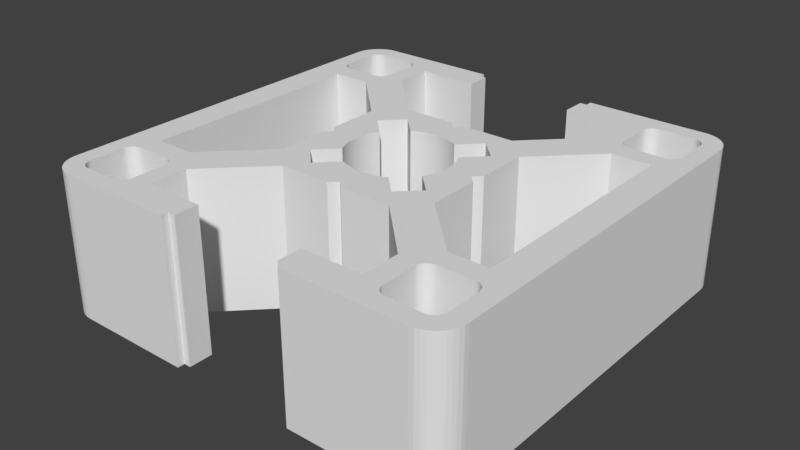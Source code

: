 # Source: Strebenprofil_30x30_2N.blend  (saved by Blender 2.79.0; exported with 4.5.12 LTS)
import bpy
from mathutils import Matrix  # noqa: F401  (used for matrix-valued properties, if any)

bpy.ops.wm.read_factory_settings(use_empty=True)
scene = bpy.context.scene
scene.name = 'Scene'

# ---- collections
col_collection_1 = bpy.data.collections.new('Collection 1'); scene.collection.children.link(col_collection_1)

# ---- world
world_world = bpy.data.worlds.new('World'); scene.world = world_world
world_world.color = (0.05088, 0.05088, 0.05088)
world_world.use_sun_shadow = False
world_world.sun_shadow_jitter_overblur = 0.0
world_world.cycles.sampling_method = 'MANUAL'

# ---- meshes
me_cube_043 = bpy.data.meshes.new('Cube.043')
me_cube_043.from_pydata([(1.3, -1.5, -0.5), (1.3, -1.5, 0.5), (0.45, -1.5, 0.5), (0.45, -1.5, -0.5), (1.29, -1.37, -0.5), (1.303, -1.369, -0.5), (1.315, -1.366, -0.5), (1.326, -1.361, -0.5), (1.337, -1.355, -0.5), (1.347, -1.347, -0.5), (1.355, -1.337, -0.5), (1.361, -1.326, -0.5), (1.366, -1.315, -0.5), (1.369, -1.303, -0.5), (1.498, -1.331, -0.5), (1.49, -1.362, -0.5), (1.478, -1.391, -0.5), (1.462, -1.418, -0.5), (1.441, -1.441, -0.5), (1.418, -1.462, -0.5), (1.391, -1.478, -0.5), (1.362, -1.49, -0.5), (1.331, -1.498, -0.5), (0.45, -1.45, -0.5), (0.4, -1.45, -0.5), (0.4, -1.29, -0.5), (0.97, -1.29, -0.5), (0.971, -1.303, -0.5), (0.9739, -1.315, -0.5), (0.9787, -1.326, -0.5), (0.9853, -1.337, -0.5), (0.9934, -1.347, -0.5), (1.003, -1.355, -0.5), (1.014, -1.361, -0.5), (1.025, -1.366, -0.5), (1.037, -1.369, -0.5), (1.05, -1.37, -0.5), (1.331, -1.498, 0.5), (1.05, -1.37, 0.5), (1.037, -1.369, 0.5), (1.025, -1.366, 0.5), (1.014, -1.361, 0.5), (1.003, -1.355, 0.5), (0.9934, -1.347, 0.5), (0.9853, -1.337, 0.5), (0.9787, -1.326, 0.5), (0.9739, -1.315, 0.5), (0.971, -1.303, 0.5), (0.97, -1.29, 0.5), (0.97, -1.05, 0.5), (0.971, -1.037, 0.5), (0.9739, -1.025, 0.5), (0.9787, -1.014, 0.5), (1.014, -0.825, 0.5), (1.006, -0.825, 0.5), (0.6, -0.4192, 0.5), (0.6, -0.05355, 0.5), (0.5464, 1.545e-08, 0.5), (0.6, 0.05355, 0.5), (0.6, 0.4192, 0.5), (1.006, 0.825, 0.5), (1.28, 0.825, 0.5), (1.28, 0.6022, 0.5), (1.355, 1.003, 0.5), (1.347, 0.9934, 0.5), (1.337, 0.9853, 0.5), (1.326, 0.9787, 0.5), (1.315, 0.9739, 0.5), (1.303, 0.971, 0.5), (1.29, 0.97, 0.5), (1.05, 0.97, 0.5), (0.4192, 0.6, 0.5), (0.05355, 0.6, 0.5), (-0.1753, 0.3201, 0.5), (-0.1554, 0.3303, 0.5), (-0.1344, 0.3394, 0.5), (-0.1128, 0.3471, 0.5), (-0.09077, 0.3535, 0.5), (-0.06839, 0.3585, 0.5), (-0.04575, 0.3621, 0.5), (-0.02292, 0.3643, 0.5), (0.0, 0.365, 0.5), (0.02292, 0.3643, 0.5), (0.04575, 0.3621, 0.5), (0.06839, 0.3585, 0.5), (0.09077, 0.3535, 0.5), (0.1128, 0.3471, 0.5), (0.1344, 0.3394, 0.5), (0.1554, 0.3303, 0.5), (0.1758, 0.3199, 0.5), (0.1775, 0.3189, 0.5), (0.3182, 0.4596, 0.5), (0.4596, 0.3182, 0.5), (0.3189, 0.1775, 0.5), (0.3199, 0.1758, 0.5), (0.3303, 0.1554, 0.5), (0.3394, 0.1344, 0.5), (0.3471, 0.1128, 0.5), (0.3535, 0.09077, 0.5), (0.3585, 0.06839, 0.5), (0.3621, 0.04575, 0.5), (0.3643, 0.02292, 0.5), (0.365, -1.465e-07, 0.5), (0.3643, -0.02292, 0.5), (0.3621, -0.04575, 0.5), (0.3585, -0.06839, 0.5), (0.3535, -0.09077, 0.5), (0.3471, -0.1128, 0.5), (0.3394, -0.1344, 0.5), (0.3303, -0.1554, 0.5), (0.3199, -0.1758, 0.5), (0.3189, -0.1775, 0.5), (0.4596, -0.3182, 0.5), (0.3182, -0.4596, 0.5), (0.4192, -0.6, 0.5), (0.825, -1.006, 0.5), (0.825, -1.28, 0.5), (0.4, -1.28, 0.5), (0.4, -1.45, 0.5), (0.45, -1.45, 0.5), (1.29, -1.37, 0.5), (1.303, -1.369, 0.5), (1.315, -1.366, 0.5), (1.326, -1.361, 0.5), (1.337, -1.355, 0.5), (1.347, -1.347, 0.5), (1.355, -1.337, 0.5), (1.361, -1.326, 0.5), (1.366, -1.315, 0.5), (1.369, -1.303, 0.5), (1.37, -1.29, -0.5), (1.37, -1.05, -0.5), (1.369, -1.037, -0.5), (1.366, -1.025, -0.5), (1.361, -1.014, -0.5), (1.355, -1.003, -0.5), (1.347, -0.9934, -0.5), (1.337, -0.9853, -0.5), (1.326, -0.9787, -0.5), (1.315, -0.9739, -0.5), (1.303, -0.971, -0.5), (1.29, -0.97, -0.5), (0.4192, -0.6, -0.5), (0.05355, -0.6, -0.5), (-3.091e-08, -0.5464, -0.5), (-0.05355, -0.6, -0.5), (-0.4192, -0.6, -0.5), (-0.825, -1.006, -0.5), (-0.825, -1.28, -0.5), (-0.97, -1.29, -0.5), (-0.97, -1.05, -0.5), (-0.971, -1.037, -0.5), (-0.9739, -1.025, -0.5), (-0.9787, -1.014, -0.5), (-0.9853, -1.003, -0.5), (-0.9934, -0.9934, -0.5), (-1.003, -0.9853, -0.5), (-0.3496, -0.4282, -0.5), (-0.3182, -0.4596, -0.5), (-0.1775, -0.3189, -0.5), (-0.1758, -0.3199, -0.5), (-0.1554, -0.3303, -0.5), (-0.1344, -0.3394, -0.5), (-0.1128, -0.3471, -0.5), (-0.09077, -0.3535, -0.5), (-0.06839, -0.3585, -0.5), (-0.04575, -0.3621, -0.5), (-0.02292, -0.3643, -0.5), (-3.8e-07, -0.365, -0.5), (0.02292, -0.3643, -0.5), (0.04575, -0.3621, -0.5), (0.06839, -0.3585, -0.5), (0.09077, -0.3535, -0.5), (0.1128, -0.3471, -0.5), (0.1344, -0.3394, -0.5), (0.1554, -0.3303, -0.5), (0.1758, -0.3199, -0.5), (0.1775, -0.3189, -0.5), (0.3182, -0.4596, -0.5), (0.4596, -0.3182, -0.5), (0.3189, -0.1775, -0.5), (0.3199, -0.1758, -0.5), (0.3303, -0.1554, -0.5), (0.3394, -0.1344, -0.5), (0.3471, -0.1128, -0.5), (0.3535, -0.09077, -0.5), (0.3585, -0.06839, -0.5), (0.3621, -0.04575, -0.5), (0.3643, -0.02292, -0.5), (0.365, -1.465e-07, -0.5), (0.3643, 0.02292, -0.5), (0.3621, 0.04575, -0.5), (0.3585, 0.06839, -0.5), (0.3535, 0.09077, -0.5), (0.3471, 0.1128, -0.5), (0.3394, 0.1344, -0.5), (0.3315, 0.1526, -0.5), (0.6, 0.3816, -0.5), (0.6, 0.05355, -0.5), (0.5464, 1.545e-08, -0.5), (0.6, -0.05355, -0.5), (0.6, -0.4192, -0.5), (1.006, -0.825, -0.5), (1.28, -0.825, -0.5), (1.28, 0.825, -0.5), (1.12, 0.825, -0.5), (1.29, 0.97, -0.5), (1.303, 0.971, -0.5), (1.315, 0.9739, -0.5), (1.326, 0.9787, -0.5), (1.337, 0.9853, -0.5), (1.347, 0.9934, -0.5), (1.355, 1.003, -0.5), (1.361, 1.014, -0.5), (1.366, 1.025, -0.5), (1.369, 1.037, -0.5), (1.37, 1.05, -0.5), (1.37, 1.29, -0.5), (1.5, 1.3, -0.5), (1.5, -1.3, -0.5), (1.49, -1.362, 0.5), (1.498, -1.331, 0.5), (1.478, -1.391, 0.5), (1.462, -1.418, 0.5), (1.441, -1.441, 0.5), (1.418, -1.462, 0.5), (1.391, -1.478, 0.5), (1.362, -1.49, 0.5), (0.4, -1.28, -0.5), (0.825, -1.28, -0.5), (0.825, -1.006, -0.5), (1.05, -0.97, -0.5), (1.037, -0.971, -0.5), (1.025, -0.9739, -0.5), (1.014, -0.9787, -0.5), (1.003, -0.9853, -0.5), (0.9934, -0.9934, -0.5), (0.9853, -1.003, -0.5), (0.9787, -1.014, -0.5), (0.9739, -1.025, -0.5), (0.971, -1.037, -0.5), (0.97, -1.05, -0.5), (1.5, -1.3, 0.5), (1.5, 1.3, 0.5), (1.498, 1.331, 0.5), (1.49, 1.362, 0.5), (1.478, 1.391, 0.5), (1.462, 1.418, 0.5), (1.441, 1.441, 0.5), (1.418, 1.462, 0.5), (1.391, 1.478, 0.5), (1.362, 1.49, 0.5), (1.331, 1.498, 0.5), (1.315, 1.366, 0.5), (1.326, 1.361, 0.5), (1.337, 1.355, 0.5), (1.347, 1.347, 0.5), (1.355, 1.337, 0.5), (1.361, 1.326, 0.5), (1.366, 1.315, 0.5), (1.369, 1.303, 0.5), (1.37, 1.29, 0.5), (1.37, 1.05, 0.5), (1.369, 1.037, 0.5), (1.366, 1.025, 0.5), (1.361, 1.014, 0.5), (1.28, -0.825, 0.5), (0.9853, -1.003, 0.5), (0.9934, -0.9934, 0.5), (1.003, -0.9853, 0.5), (1.014, -0.9787, 0.5), (1.025, -0.9739, 0.5), (1.037, -0.971, 0.5), (1.05, -0.97, 0.5), (1.29, -0.97, 0.5), (1.303, -0.971, 0.5), (1.315, -0.9739, 0.5), (1.326, -0.9787, 0.5), (1.337, -0.9853, 0.5), (1.347, -0.9934, 0.5), (1.355, -1.003, 0.5), (1.361, -1.014, 0.5), (1.366, -1.025, 0.5), (1.369, -1.037, 0.5), (1.37, -1.05, 0.5), (1.37, -1.29, 0.5), (0.6, 0.4192, -0.5), (1.006, 0.825, -0.5), (1.05, 0.97, -0.5), (1.037, 0.971, 0.5), (1.025, 0.9739, 0.5), (1.014, 0.9787, 0.5), (1.003, 0.9853, 0.5), (0.9934, 0.9934, 0.5), (0.9853, 1.003, 0.5), (0.9787, 1.014, 0.5), (0.9739, 1.025, 0.5), (0.971, 1.037, 0.5), (0.97, 1.05, 0.5), (0.97, 1.29, 0.5), (0.971, 1.303, 0.5), (0.9739, 1.315, 0.5), (0.9787, 1.326, 0.5), (0.9853, 1.337, 0.5), (0.9934, 1.347, 0.5), (1.003, 1.355, 0.5), (1.014, 1.361, 0.5), (1.025, 1.366, 0.5), (1.037, 1.369, 0.5), (1.05, 1.37, 0.5), (1.29, 1.37, 0.5), (1.303, 1.369, 0.5), (1.3, 1.5, 0.5), (0.45, 1.5, 0.5), (0.45, 1.45, 0.5), (0.4, 1.45, 0.5), (0.4, 1.28, 0.5), (0.825, 1.28, 0.5), (0.825, 1.006, 0.5), (0.4192, 0.6, -0.5), (0.05355, 0.6, -0.5), (0.0, 0.5464, 0.5), (-0.05355, 0.6, 0.5), (-0.4192, 0.6, 0.5), (-0.825, 1.006, 0.5), (-0.825, 1.157, 0.5), (-0.97, 1.262, 0.5), (-0.97, 1.05, 0.5), (-0.971, 1.037, 0.5), (-0.9739, 1.025, 0.5), (-0.9787, 1.014, 0.5), (-0.9853, 1.003, 0.5), (-0.9934, 0.9934, 0.5), (-1.003, 0.9853, 0.5), (-1.014, 0.9787, 0.5), (-1.025, 0.9739, 0.5), (-1.037, 0.971, 0.5), (-1.05, 0.97, 0.5), (-1.29, 0.97, 0.5), (-1.303, 0.971, 0.5), (-1.315, 0.9739, 0.5), (-1.326, 0.9787, 0.5), (-1.337, 0.9853, 0.5), (-1.347, 0.9934, 0.5), (-1.355, 1.003, 0.5), (-1.361, 1.014, 0.5), (-1.366, 1.025, 0.5), (-1.369, 1.037, 0.5), (-1.37, 1.05, 0.5), (-1.37, 1.29, 0.5), (-1.369, 1.303, 0.5), (-1.366, 1.315, 0.5), (-1.361, 1.326, 0.5), (-1.355, 1.337, 0.5), (-1.347, 1.347, 0.5), (-1.337, 1.355, 0.5), (-1.326, 1.361, 0.5), (-1.315, 1.366, 0.5), (-1.303, 1.369, 0.5), (-1.29, 1.37, 0.5), (-1.12, 1.37, 0.5), (-1.3, 1.5, 0.5), (-1.331, 1.498, 0.5), (-1.362, 1.49, 0.5), (-1.391, 1.478, 0.5), (-1.418, 1.462, 0.5), (-1.441, 1.441, 0.5), (-1.462, 1.418, 0.5), (-1.478, 1.391, 0.5), (-1.49, 1.362, 0.5), (-1.498, 1.331, 0.5), (-1.5, 1.3, 0.5), (-1.5, -1.3, 0.5), (-1.37, -1.141, 0.5), (-1.37, -1.05, 0.5), (-1.369, -1.037, 0.5), (-1.366, -1.025, 0.5), (-1.361, -1.014, 0.5), (-1.355, -1.003, 0.5), (-1.347, -0.9934, 0.5), (-1.337, -0.9853, 0.5), (-1.326, -0.9787, 0.5), (-1.315, -0.9739, 0.5), (-1.303, -0.971, 0.5), (-1.29, -0.97, 0.5), (-1.23, -0.97, 0.5), (-1.112, -0.825, 0.5), (-1.28, -0.825, 0.5), (-1.28, 0.825, 0.5), (-1.006, 0.825, 0.5), (-0.6, 0.4192, 0.5), (-0.6, 0.05355, 0.5), (-0.5464, 1.545e-08, 0.5), (-0.6, -0.05355, 0.5), (-0.6, -0.1993, 0.5), (-0.3484, 0.1084, 0.5), (-0.3471, 0.1128, 0.5), (-0.3394, 0.1344, 0.5), (-0.3303, 0.1554, 0.5), (-0.3199, 0.1758, 0.5), (-0.3189, 0.1775, 0.5), (-0.4596, 0.3182, 0.5), (-0.3182, 0.4596, 0.5), (-0.1775, 0.3189, 0.5), (-0.1758, 0.3199, 0.5), (-0.1554, 0.3303, -0.5), (-0.1344, 0.3394, -0.5), (-0.1128, 0.3471, -0.5), (-0.09077, 0.3535, -0.5), (-0.06839, 0.3585, -0.5), (-0.04575, 0.3621, -0.5), (-0.02292, 0.3643, -0.5), (0.0, 0.365, -0.5), (0.02292, 0.3643, -0.5), (0.04575, 0.3621, -0.5), (0.06839, 0.3585, -0.5), (0.09077, 0.3535, -0.5), (0.1128, 0.3471, -0.5), (0.1344, 0.3394, -0.5), (0.1554, 0.3303, -0.5), (0.1758, 0.3199, -0.5), (0.1775, 0.3189, -0.5), (0.3182, 0.4596, -0.5), (0.4596, 0.3182, -0.5), (0.3189, 0.1775, -0.5), (0.3199, 0.1758, -0.5), (0.3303, 0.1554, -0.5), (0.1775, -0.3189, 0.5), (0.1758, -0.3199, 0.5), (0.1554, -0.3303, 0.5), (0.1344, -0.3394, 0.5), (0.1128, -0.3471, 0.5), (0.09077, -0.3535, 0.5), (0.06839, -0.3585, 0.5), (0.04575, -0.3621, 0.5), (0.02292, -0.3643, 0.5), (-3.8e-07, -0.365, 0.5), (-0.02292, -0.3643, 0.5), (-0.04575, -0.3621, 0.5), (-0.06839, -0.3585, 0.5), (-0.09077, -0.3535, 0.5), (-0.1128, -0.3471, 0.5), (-0.1344, -0.3394, 0.5), (-0.1554, -0.3303, 0.5), (-0.1758, -0.3199, 0.5), (-0.1775, -0.3189, 0.5), (-0.3182, -0.4596, 0.5), (-0.4596, -0.3182, 0.5), (-0.3189, -0.1775, 0.5), (-0.3199, -0.1758, 0.5), (-0.3303, -0.1554, 0.5), (-0.3394, -0.1344, 0.5), (-0.3471, -0.1128, 0.5), (-0.3535, -0.09077, 0.5), (-0.3585, -0.06839, 0.5), (-0.3621, -0.04575, 0.5), (-0.3643, -0.02292, 0.5), (-0.365, 5.265e-07, 0.5), (-0.3643, 0.02292, 0.5), (-0.3621, 0.04575, 0.5), (-0.3585, 0.06839, 0.5), (-0.3535, 0.09077, 0.5), (-0.6, -0.4192, 0.5), (-1.006, -0.825, 0.5), (-1.05, -0.97, 0.5), (-1.037, -0.971, 0.5), (-1.025, -0.9739, 0.5), (-1.014, -0.9787, 0.5), (-1.003, -0.9853, 0.5), (-0.9934, -0.9934, 0.5), (-0.9853, -1.003, 0.5), (-0.9787, -1.014, 0.5), (-0.9739, -1.025, 0.5), (-0.971, -1.037, 0.5), (-0.97, -1.05, 0.5), (-0.97, -1.29, 0.5), (-0.825, -1.28, 0.5), (-0.825, -1.006, 0.5), (-0.4192, -0.6, 0.5), (-0.05355, -0.6, 0.5), (-3.091e-08, -0.5464, 0.5), (0.05355, -0.6, 0.5), (-0.4, -1.28, -0.5), (-0.4, -1.29, -0.5), (-1.014, -0.9787, -0.5), (-1.025, -0.9739, -0.5), (-1.037, -0.971, -0.5), (-1.05, -0.97, -0.5), (-1.29, -0.97, -0.5), (-1.28, -0.825, -0.5), (-1.006, -0.825, -0.5), (-0.6, -0.4192, -0.5), (-0.6, -0.05355, -0.5), (-0.5464, 1.545e-08, -0.5), (-0.6, 0.05355, -0.5), (-0.6, 0.4192, -0.5), (-0.3303, 0.1554, -0.5), (-0.3394, 0.1344, -0.5), (-0.3471, 0.1128, -0.5), (-0.3535, 0.09077, -0.5), (-0.3585, 0.06839, -0.5), (-0.3621, 0.04575, -0.5), (-0.3643, 0.02292, -0.5), (-0.365, 5.265e-07, -0.5), (-0.3643, -0.02292, -0.5), (-0.3621, -0.04575, -0.5), (-0.3585, -0.06839, -0.5), (-0.3535, -0.09077, -0.5), (-0.3471, -0.1128, -0.5), (-0.3394, -0.1344, -0.5), (-0.3303, -0.1554, -0.5), (-0.3199, -0.1758, -0.5), (-0.3189, -0.1775, -0.5), (-0.4596, -0.3182, -0.5), (-0.1758, 0.3199, -0.5), (-0.1775, 0.3189, -0.5), (-0.3182, 0.4596, -0.5), (-0.4596, 0.3182, -0.5), (-0.3189, 0.1775, -0.5), (-0.3199, 0.1758, -0.5), (-1.006, 0.825, -0.5), (-1.28, 0.825, -0.5), (-1.303, -0.971, -0.5), (-1.315, -0.9739, -0.5), (-1.326, -0.9787, -0.5), (-1.337, -0.9853, -0.5), (-1.347, -0.9934, -0.5), (-1.355, -1.003, -0.5), (-1.361, -1.014, -0.5), (-1.366, -1.025, -0.5), (-1.369, -1.037, -0.5), (-1.37, -1.05, -0.5), (-1.37, -1.29, -0.5), (-1.5, -1.3, -0.5), (-1.5, 1.3, -0.5), (-1.37, 1.235, -0.5), (-1.37, 1.05, -0.5), (-1.369, 1.037, -0.5), (-1.366, 1.025, -0.5), (-1.361, 1.014, -0.5), (-1.355, 1.003, -0.5), (-1.347, 0.9934, -0.5), (-1.337, 0.9853, -0.5), (-1.326, 0.9787, -0.5), (-1.315, 0.9739, -0.5), (-1.303, 0.971, -0.5), (-1.29, 0.97, -0.5), (-1.05, 0.97, -0.5), (-1.037, 0.971, -0.5), (-1.025, 0.9739, -0.5), (-1.014, 0.9787, -0.5), (-1.003, 0.9853, -0.5), (-0.9934, 0.9934, -0.5), (-0.9853, 1.003, -0.5), (-0.9787, 1.014, -0.5), (-0.9739, 1.025, -0.5), (-0.9717, 1.035, -0.5), (-0.7347, 0.9155, -0.5), (-0.4192, 0.6, -0.5), (-0.1066, 0.6, -0.5), (0.0, 0.5464, -0.5), (0.825, 1.006, -0.5), (0.97, 1.05, -0.5), (0.971, 1.037, -0.5), (0.9739, 1.025, -0.5), (0.9787, 1.014, -0.5), (0.9853, 1.003, -0.5), (0.9934, 0.9934, -0.5), (1.003, 0.9853, -0.5), (1.014, 0.9787, -0.5), (1.025, 0.9739, -0.5), (1.037, 0.971, -0.5), (0.825, 1.28, -0.5), (0.4, 1.28, -0.5), (0.4, 1.45, -0.5), (0.45, 1.45, -0.5), (0.45, 1.5, -0.5), (1.3, 1.5, -0.5), (1.331, 1.498, -0.5), (1.362, 1.49, -0.5), (1.391, 1.478, -0.5), (1.418, 1.462, -0.5), (1.441, 1.441, -0.5), (1.462, 1.418, -0.5), (1.478, 1.391, -0.5), (1.49, 1.362, -0.5), (1.498, 1.331, -0.5), (1.369, 1.303, -0.5), (1.366, 1.315, -0.5), (1.361, 1.326, -0.5), (1.355, 1.337, -0.5), (1.347, 1.347, -0.5), (1.337, 1.355, -0.5), (1.326, 1.361, -0.5), (1.315, 1.366, -0.5), (1.303, 1.369, -0.5), (1.29, 1.37, -0.5), (1.05, 1.37, -0.5), (1.037, 1.369, -0.5), (1.025, 1.366, -0.5), (1.014, 1.361, -0.5), (1.003, 1.355, -0.5), (0.9934, 1.347, -0.5), (0.9853, 1.337, -0.5), (0.9787, 1.326, -0.5), (0.9739, 1.315, -0.5), (0.971, 1.303, -0.5), (0.97, 1.29, -0.5), (-0.05355, 0.6, -0.5), (-0.825, 1.006, -0.5), (-0.825, 1.28, 0.5), (-0.825, 1.157, -0.5), (-0.825, 1.28, -0.5), (-0.45, 1.5, 0.5), (-1.05, 1.37, 0.5), (-1.037, 1.369, 0.5), (-1.025, 1.366, 0.5), (-1.014, 1.361, 0.5), (-1.003, 1.355, 0.5), (-0.9934, 1.347, 0.5), (-0.9853, 1.337, 0.5), (-0.9787, 1.326, 0.5), (-0.9739, 1.315, 0.5), (-0.971, 1.303, 0.5), (-0.97, 1.29, 0.5), (-0.4, 1.28, 0.5), (-0.4, 1.45, 0.5), (-0.45, 1.45, 0.5), (-0.97, 1.29, -0.5), (-0.97, 1.262, -0.5), (-0.97, 1.05, -0.5), (-0.971, 1.037, -0.5), (-1.37, 1.29, -0.5), (-1.369, 1.303, -0.5), (-1.366, 1.315, -0.5), (-1.361, 1.326, -0.5), (-1.355, 1.337, -0.5), (-1.347, 1.347, -0.5), (-1.337, 1.355, -0.5), (-1.326, 1.361, -0.5), (-1.315, 1.366, -0.5), (-1.303, 1.369, -0.5), (-1.29, 1.37, -0.5), (-1.12, 1.37, -0.5), (-1.05, 1.37, -0.5), (-1.3, 1.5, -0.5), (-1.331, 1.498, -0.5), (-1.362, 1.49, -0.5), (-1.391, 1.478, -0.5), (-1.418, 1.462, -0.5), (-1.441, 1.441, -0.5), (-1.462, 1.418, -0.5), (-1.478, 1.391, -0.5), (-1.49, 1.362, -0.5), (-1.498, 1.331, -0.5), (-0.4, -1.45, 0.5), (-0.4, -1.28, 0.5), (-0.971, -1.303, 0.5), (-0.9739, -1.315, 0.5), (-0.9787, -1.326, 0.5), (-0.9853, -1.337, 0.5), (-0.9934, -1.347, 0.5), (-1.003, -1.355, 0.5), (-1.014, -1.361, 0.5), (-1.025, -1.366, 0.5), (-1.037, -1.369, 0.5), (-1.05, -1.37, 0.5), (-1.29, -1.37, 0.5), (-1.303, -1.369, 0.5), (-1.315, -1.366, 0.5), (-1.326, -1.361, 0.5), (-1.337, -1.355, 0.5), (-1.347, -1.347, 0.5), (-1.355, -1.337, 0.5), (-1.361, -1.326, 0.5), (-1.366, -1.315, 0.5), (-1.369, -1.303, 0.5), (-1.37, -1.29, 0.5), (-1.498, -1.331, 0.5), (-1.49, -1.362, 0.5), (-1.478, -1.391, 0.5), (-1.462, -1.418, 0.5), (-1.441, -1.441, 0.5), (-1.418, -1.462, 0.5), (-1.391, -1.478, 0.5), (-1.362, -1.49, 0.5), (-1.331, -1.498, 0.5), (-1.3, -1.5, 0.5), (-0.45, -1.5, 0.5), (-0.45, -1.45, 0.5), (-0.45, -1.5, -0.5), (-1.3, -1.5, -0.5), (-1.331, -1.498, -0.5), (-1.362, -1.49, -0.5), (-1.391, -1.478, -0.5), (-1.418, -1.462, -0.5), (-1.441, -1.441, -0.5), (-1.462, -1.418, -0.5), (-1.478, -1.391, -0.5), (-1.49, -1.362, -0.5), (-1.498, -1.331, -0.5), (-1.369, -1.303, -0.5), (-1.366, -1.315, -0.5), (-1.361, -1.326, -0.5), (-1.355, -1.337, -0.5), (-1.347, -1.347, -0.5), (-1.337, -1.355, -0.5), (-1.326, -1.361, -0.5), (-1.315, -1.366, -0.5), (-1.303, -1.369, -0.5), (-1.29, -1.37, -0.5), (-1.05, -1.37, -0.5), (-1.037, -1.369, -0.5), (-1.025, -1.366, -0.5), (-1.014, -1.361, -0.5), (-1.003, -1.355, -0.5), (-0.9934, -1.347, -0.5), (-0.9853, -1.337, -0.5), (-0.9787, -1.326, -0.5), (-0.9739, -1.315, -0.5), (-0.971, -1.303, -0.5), (-0.4, -1.45, -0.5), (-0.45, -1.45, -0.5), (-0.4, 1.28, -0.5), (-0.4, 1.45, -0.5), (-0.971, 1.303, -0.5), (-0.9739, 1.315, -0.5), (-0.9787, 1.326, -0.5), (-0.9853, 1.337, -0.5), (-0.9934, 1.347, -0.5), (-1.003, 1.355, -0.5), (-1.014, 1.361, -0.5), (-1.025, 1.366, -0.5), (-1.037, 1.369, -0.5), (-0.45, 1.5, -0.5), (-0.45, 1.45, -0.5)], [], [(0, 1, 2, 3), (4, 5, 6, 7, 8, 9, 10, 11, 12, 13, 14, 15, 16, 17, 18, 19, 20, 21, 22, 0, 3, 23, 24, 25, 26, 27, 28, 29, 30, 31, 32, 33, 34, 35, 36), (1, 0, 22, 37), (1, 38, 39, 40, 41, 42, 43, 44, 45, 46, 47, 48, 49, 50, 51, 52, 53, 54, 55, 56, 57, 58, 59, 60, 61, 62, 63, 64, 65, 66, 67, 68, 69, 70, 71, 72, 73, 74, 75, 76, 77, 78, 79, 80, 81, 82, 83, 84, 85, 86, 87, 88, 89, 90, 91, 92, 93, 94, 95, 96, 97, 98, 99, 100, 101, 102, 103, 104, 105, 106, 107, 108, 109, 110, 111, 112, 113, 114, 115, 116, 117, 118, 119, 2), (23, 3, 2, 119), (4, 36, 38, 120), (120, 121, 5, 4), (121, 122, 6, 5), (122, 123, 7, 6), (123, 124, 8, 7), (124, 125, 9, 8), (125, 126, 10, 9), (126, 127, 11, 10), (127, 128, 12, 11), (128, 129, 13, 12), (13, 130, 131, 132, 133, 134, 135, 136, 137, 138, 139, 140, 141, 142, 143, 144, 145, 146, 147, 148, 149, 150, 151, 152, 153, 154, 155, 156, 157, 158, 159, 160, 161, 162, 163, 164, 165, 166, 167, 168, 169, 170, 171, 172, 173, 174, 175, 176, 177, 178, 179, 180, 181, 182, 183, 184, 185, 186, 187, 188, 189, 190, 191, 192, 193, 194, 195, 196, 197, 198, 199, 200, 201, 202, 203, 204, 205, 206, 207, 208, 209, 210, 211, 212, 213, 214, 215, 216, 217, 218, 219, 14), (220, 15, 14, 221), (222, 16, 15, 220), (223, 17, 16, 222), (224, 18, 17, 223), (225, 19, 18, 224), (226, 20, 19, 225), (227, 21, 20, 226), (37, 22, 21, 227), (119, 118, 24, 23), (118, 117, 228, 25, 24), (228, 229, 230, 142, 141, 231, 232, 233, 234, 235, 236, 237, 238, 239, 240, 241, 26, 25), (27, 26, 48, 47), (28, 27, 47, 46), (29, 28, 46, 45), (30, 29, 45, 44), (31, 30, 44, 43), (32, 31, 43, 42), (33, 32, 42, 41), (34, 33, 41, 40), (35, 34, 40, 39), (36, 35, 39, 38), (120, 38, 1, 37, 227, 226, 225, 224, 223, 222, 220, 221, 242, 243, 244, 245, 246, 247, 248, 249, 250, 251, 252, 253, 254, 255, 256, 257, 258, 259, 260, 261, 262, 263, 264, 265, 63, 62, 266, 53, 52, 267, 268, 269, 270, 271, 272, 273, 274, 275, 276, 277, 278, 279, 280, 281, 282, 283, 284, 285, 129, 128, 127, 126, 125, 124, 123, 122, 121), (26, 241, 49, 48), (50, 49, 241, 240), (51, 50, 240, 239), (52, 51, 239, 238), (203, 202, 54, 53, 266), (55, 54, 202, 201), (201, 200, 56, 55), (57, 56, 200, 199), (199, 198, 58, 57), (198, 197, 286, 59, 58), (60, 59, 286, 287), (61, 60, 287, 205, 204), (204, 203, 266, 62, 61), (64, 63, 212, 211), (65, 64, 211, 210), (66, 65, 210, 209), (67, 66, 209, 208), (68, 67, 208, 207), (69, 68, 207, 206), (206, 288, 70, 69), (70, 289, 290, 291, 292, 293, 294, 295, 296, 297, 298, 299, 300, 301, 302, 303, 304, 305, 306, 307, 308, 309, 310, 311, 253, 252, 312, 313, 314, 315, 316, 317, 318, 71), (319, 320, 72, 71), (321, 322, 323, 324, 325, 326, 327, 328, 329, 330, 331, 332, 333, 334, 335, 336, 337, 338, 339, 340, 341, 342, 343, 344, 345, 346, 347, 348, 349, 350, 351, 352, 353, 354, 355, 356, 357, 358, 359, 360, 361, 362, 363, 364, 365, 366, 367, 368, 369, 370, 371, 372, 373, 374, 375, 376, 377, 378, 379, 380, 381, 382, 383, 384, 385, 386, 387, 388, 389, 390, 391, 392, 393, 394, 395, 396, 397, 398, 399, 400, 401, 402, 403, 404, 73, 72), (74, 73, 404, 514, 405), (405, 406, 75, 74), (406, 407, 76, 75), (407, 408, 77, 76), (408, 409, 78, 77), (409, 410, 79, 78), (410, 411, 80, 79), (411, 412, 81, 80), (412, 413, 82, 81), (413, 414, 83, 82), (414, 415, 84, 83), (415, 416, 85, 84), (416, 417, 86, 85), (417, 418, 87, 86), (418, 419, 88, 87), (419, 420, 89, 88), (90, 89, 420, 421), (91, 90, 421, 422), (422, 423, 92, 91), (423, 424, 93, 92), (424, 425, 94, 93), (425, 426, 95, 94), (195, 194, 97, 96), (194, 193, 98, 97), (193, 192, 99, 98), (192, 191, 100, 99), (191, 190, 101, 100), (190, 189, 102, 101), (189, 188, 103, 102), (188, 187, 104, 103), (187, 186, 105, 104), (186, 185, 106, 105), (185, 184, 107, 106), (184, 183, 108, 107), (183, 182, 109, 108), (182, 181, 110, 109), (111, 110, 181, 180), (112, 111, 180, 179), (179, 178, 113, 112), (113, 427, 428, 429, 430, 431, 432, 433, 434, 435, 436, 437, 438, 439, 440, 441, 442, 443, 444, 445, 446, 447, 448, 449, 450, 451, 452, 453, 454, 455, 456, 457, 458, 459, 460, 461, 395, 394, 462, 463, 386, 385, 464, 465, 466, 467, 468, 469, 470, 471, 472, 473, 474, 475, 476, 477, 478, 479, 480, 481, 114), (115, 114, 142, 230), (116, 115, 230, 229), (229, 228, 117, 116), (129, 285, 130, 13), (131, 130, 285, 284), (284, 283, 132, 131), (283, 282, 133, 132), (282, 281, 134, 133), (281, 280, 135, 134), (280, 279, 136, 135), (279, 278, 137, 136), (278, 277, 138, 137), (277, 276, 139, 138), (276, 275, 140, 139), (275, 274, 141, 140), (143, 142, 114, 481), (144, 143, 481, 480), (480, 479, 145, 144), (146, 145, 479, 478), (478, 477, 147, 146), (148, 147, 477, 476), (149, 148, 482, 483), (150, 149, 475, 474), (474, 473, 151, 150), (473, 472, 152, 151), (472, 471, 153, 152), (471, 470, 154, 153), (470, 469, 155, 154), (469, 468, 156, 155), (156, 484, 485, 486, 487, 488, 489, 490, 491, 492, 493, 494, 495, 496, 497, 498, 499, 500, 501, 502, 503, 504, 505, 506, 507, 508, 509, 510, 511, 512, 513, 157), (158, 157, 513, 447, 446), (446, 445, 159, 158), (445, 444, 160, 159), (161, 160, 444, 443), (162, 161, 443, 442), (163, 162, 442, 441), (164, 163, 441, 440), (165, 164, 440, 439), (166, 165, 439, 438), (167, 166, 438, 437), (168, 167, 437, 436), (169, 168, 436, 435), (170, 169, 435, 434), (171, 170, 434, 433), (172, 171, 433, 432), (173, 172, 432, 431), (174, 173, 431, 430), (175, 174, 430, 429), (176, 175, 429, 428), (177, 176, 428, 427), (178, 177, 427, 113), (195, 96, 95, 426, 196), (196, 426, 425, 424, 423, 422, 421, 420, 419, 418, 417, 416, 415, 414, 413, 412, 411, 410, 409, 408, 407, 406, 405, 514, 515, 516, 517, 518, 519, 496, 495, 520, 521, 489, 488, 522, 523, 524, 525, 526, 527, 528, 529, 530, 531, 532, 533, 534, 535, 536, 537, 538, 539, 540, 541, 542, 543, 544, 545, 546, 547, 548, 549, 550, 551, 552, 553, 554, 555, 556, 557, 558, 559, 560, 320, 319, 561, 562, 563, 564, 565, 566, 567, 568, 569, 570, 571, 288, 206, 205, 287, 286, 197), (63, 265, 213, 212), (265, 264, 214, 213), (264, 263, 215, 214), (263, 262, 216, 215), (217, 216, 262, 261), (562, 561, 572, 573, 574, 575, 576, 577, 578, 579, 580, 581, 582, 583, 584, 585, 586, 218, 217, 587, 588, 589, 590, 591, 592, 593, 594, 595, 596, 597, 598, 599, 600, 601, 602, 603, 604, 605, 606, 607), (218, 243, 242, 219), (221, 14, 219, 242), (231, 141, 274, 273), (273, 272, 232, 231), (272, 271, 233, 232), (271, 270, 234, 233), (270, 269, 235, 234), (269, 268, 236, 235), (268, 267, 237, 236), (267, 52, 238, 237), (243, 218, 586, 244), (244, 586, 585, 245), (245, 585, 584, 246), (246, 584, 583, 247), (247, 583, 582, 248), (248, 582, 581, 249), (249, 581, 580, 250), (250, 580, 579, 251), (251, 579, 578, 252), (254, 253, 594, 593), (255, 254, 593, 592), (256, 255, 592, 591), (257, 256, 591, 590), (258, 257, 590, 589), (259, 258, 589, 588), (260, 259, 588, 587), (261, 260, 587, 217), (288, 571, 289, 70), (571, 570, 290, 289), (570, 569, 291, 290), (569, 568, 292, 291), (568, 567, 293, 292), (567, 566, 294, 293), (566, 565, 295, 294), (565, 564, 296, 295), (564, 563, 297, 296), (563, 562, 298, 297), (562, 607, 299, 298), (300, 299, 607, 606), (301, 300, 606, 605), (302, 301, 605, 604), (303, 302, 604, 603), (304, 303, 603, 602), (305, 304, 602, 601), (306, 305, 601, 600), (307, 306, 600, 599), (308, 307, 599, 598), (309, 308, 598, 597), (597, 596, 310, 309), (311, 310, 596, 595), (253, 311, 595, 594), (252, 578, 577, 312), (313, 312, 577, 576), (574, 573, 316, 315), (573, 572, 317, 316), (572, 561, 318, 317), (71, 318, 561, 319), (321, 72, 320, 560), (560, 608, 322, 321), (322, 608, 559, 558, 323), (324, 323, 558, 557, 609), (610, 325, 324, 609, 611, 612), (613, 361, 360, 614, 615, 616, 617, 618, 619, 620, 621, 622, 623, 624, 326, 325, 610, 625, 626, 627), (628, 629, 630, 327, 326, 624), (328, 327, 630, 631), (329, 328, 631, 556, 555), (330, 329, 555, 554), (331, 330, 554, 553), (332, 331, 553, 552), (333, 332, 552, 551), (334, 333, 551, 550), (335, 334, 550, 549), (336, 335, 549, 548), (337, 336, 548, 547), (547, 546, 338, 337), (546, 545, 339, 338), (545, 544, 340, 339), (544, 543, 341, 340), (543, 542, 342, 341), (542, 541, 343, 342), (541, 540, 344, 343), (540, 539, 345, 344), (539, 538, 346, 345), (538, 537, 347, 346), (537, 536, 348, 347), (536, 535, 632, 349, 348), (350, 349, 632, 633), (351, 350, 633, 634), (352, 351, 634, 635), (353, 352, 635, 636), (354, 353, 636, 637), (355, 354, 637, 638), (356, 355, 638, 639), (357, 356, 639, 640), (358, 357, 640, 641), (359, 358, 641, 642), (642, 643, 644, 614, 360, 359), (361, 645, 646, 362), (362, 646, 647, 363), (363, 647, 648, 364), (364, 648, 649, 365), (365, 649, 650, 366), (366, 650, 651, 367), (367, 651, 652, 368), (368, 652, 653, 369), (369, 653, 654, 370), (370, 654, 534, 371), (533, 372, 371, 534), (655, 656, 476, 475, 657, 658, 659, 660, 661, 662, 663, 664, 665, 666, 667, 668, 669, 670, 671, 672, 673, 674, 675, 676, 677, 373, 372, 678, 679, 680, 681, 682, 683, 684, 685, 686, 687, 688, 689), (532, 531, 374, 373, 677), (375, 374, 531, 530), (376, 375, 530, 529), (377, 376, 529, 528), (378, 377, 528, 527), (379, 378, 527, 526), (380, 379, 526, 525), (381, 380, 525, 524), (382, 381, 524, 523), (383, 382, 523, 522), (384, 383, 522, 488), (488, 487, 464, 385, 384), (387, 386, 463, 490, 489), (489, 521, 388, 387), (521, 520, 389, 388), (390, 389, 520, 495), (495, 494, 391, 390), (392, 391, 494, 493), (493, 492, 393, 392), (492, 491, 462, 394, 393), (396, 395, 461, 499, 498), (498, 497, 397, 396), (497, 496, 398, 397), (496, 519, 399, 398), (400, 399, 519, 518), (401, 400, 518, 517), (517, 516, 402, 401), (516, 515, 403, 402), (515, 514, 404, 403), (513, 512, 448, 447), (512, 511, 449, 448), (511, 510, 450, 449), (510, 509, 451, 450), (509, 508, 452, 451), (508, 507, 453, 452), (507, 506, 454, 453), (506, 505, 455, 454), (505, 504, 456, 455), (504, 503, 457, 456), (503, 502, 458, 457), (502, 501, 459, 458), (501, 500, 460, 459), (500, 499, 461, 460), (463, 462, 491, 490), (465, 464, 487, 486), (466, 465, 486, 485), (467, 466, 485, 484), (468, 467, 484, 156), (482, 148, 476, 656), (690, 691, 692, 693, 694, 695, 696, 697, 698, 699, 700, 533, 532, 701, 702, 703, 704, 705, 706, 707, 708, 709, 710, 711, 712, 713, 714, 715, 716, 717, 718, 719, 720, 149, 483, 721, 722), (721, 483, 482, 656, 655), (657, 475, 149, 720), (535, 534, 654, 653, 652, 651, 650, 649, 648, 647, 646, 645, 643, 642, 641, 640, 639, 638, 637, 636, 635, 634, 633, 632), (557, 556, 631, 630, 629, 611, 609), (560, 559, 608), (612, 723, 625, 610), (724, 723, 612, 611, 629, 628, 725, 726, 727, 728, 729, 730, 731, 732, 733, 644, 643, 645, 734, 735), (645, 361, 613, 734), (615, 614, 644, 733), (616, 615, 733, 732), (617, 616, 732, 731), (618, 617, 731, 730), (619, 618, 730, 729), (620, 619, 729, 728), (621, 620, 728, 727), (622, 621, 727, 726), (623, 622, 726, 725), (624, 623, 725, 628), (626, 625, 723, 724), (700, 678, 372, 533), (722, 721, 655, 689), (658, 657, 720, 719), (659, 658, 719, 718), (660, 659, 718, 717), (661, 660, 717, 716), (662, 661, 716, 715), (663, 662, 715, 714), (664, 663, 714, 713), (665, 664, 713, 712), (666, 665, 712, 711), (711, 710, 667, 666), (710, 709, 668, 667), (709, 708, 669, 668), (708, 707, 670, 669), (707, 706, 671, 670), (706, 705, 672, 671), (705, 704, 673, 672), (704, 703, 674, 673), (703, 702, 675, 674), (702, 701, 676, 675), (701, 532, 677, 676), (699, 679, 678, 700), (698, 680, 679, 699), (697, 681, 680, 698), (696, 682, 681, 697), (695, 683, 682, 696), (694, 684, 683, 695), (693, 685, 684, 694), (692, 686, 685, 693), (691, 687, 686, 692), (688, 687, 691, 690), (689, 688, 690, 722), (735, 734, 613, 627), (627, 626, 724, 735), (314, 313, 576, 575), (575, 574, 315, 314)])
me_cube_043.use_remesh_preserve_volume = False
me_cube_043.use_remesh_preserve_attributes = False
me_cube_043.use_mirror_vertex_groups = False
me_cube_043.update()

# ---- objects
ob_cube_009 = bpy.data.objects.new('Cube.009', me_cube_043)

# ---- transforms, parenting, visibility, modifiers, constraints
ob_cube_009.location = (0.0, 0.0, 0.0)
ob_cube_009.lineart.crease_threshold = 0.0

# ---- collection membership
col_collection_1.objects.link(ob_cube_009)

# ---- scene / render settings (as saved in the file)
scene.frame_start = 1; scene.frame_end = 250; scene.frame_set(1)
scene.render.engine = 'BLENDER_EEVEE_NEXT'
scene.render.resolution_percentage = 50
scene.render.dither_intensity = 0.0
scene.cycles.use_denoising = False
scene.cycles.samples = 128
scene.cycles.sampling_pattern = 'TABULATED_SOBOL'
scene.cycles.use_adaptive_sampling = False
scene.cycles.use_light_tree = False
scene.cycles.blur_glossy = 0.0
scene.cycles.sample_clamp_indirect = 0.0
scene.view_settings.view_transform = 'Standard'
scene.unit_settings.scale_length = 0.01
bpy.context.view_layer.update()

# ---- added for rendering (the .blend has no active camera and no usable light): camera, sun
cam_auto = bpy.data.cameras.new('AutoCamera')
cam_auto.lens = 50.0
cam_auto.sensor_width = 36.0
cam_auto.clip_end = 1000.0
ob_auto_camera = bpy.data.objects.new('AutoCamera', cam_auto)
scene.collection.objects.link(ob_auto_camera)
ob_auto_camera.location = (4.03296, -4.83955, 3.22637)
ob_auto_camera.rotation_euler = (1.09748, -7.21219e-08, 0.694738)
scene.camera = ob_auto_camera
light_auto_sun = bpy.data.lights.new('AutoSun', 'SUN')
light_auto_sun.energy = 3.0
light_auto_sun.angle = 0.0523599
ob_auto_sun = bpy.data.objects.new('AutoSun', light_auto_sun)
scene.collection.objects.link(ob_auto_sun)
ob_auto_sun.rotation_euler = (0.872665, 0.174533, 0.523599)
bpy.context.view_layer.update()
